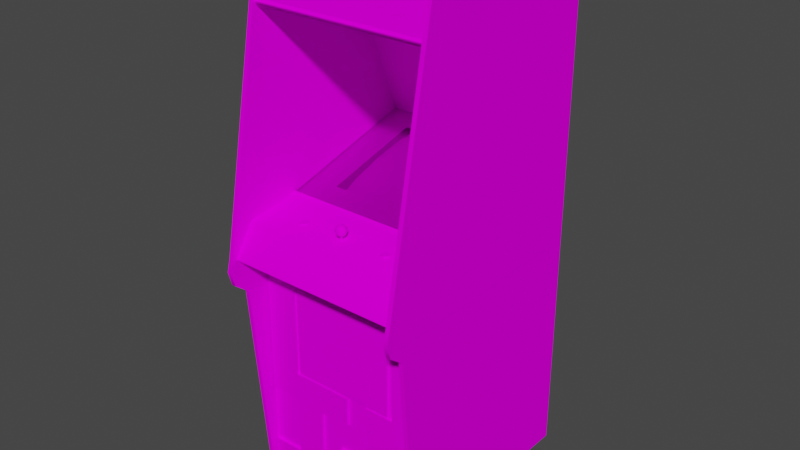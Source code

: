 # Source: domino.blend  (saved by Blender 2.93.20; exported with 4.5.12 LTS)
import bpy
from mathutils import Matrix  # noqa: F401  (used for matrix-valued properties, if any)

bpy.ops.wm.read_factory_settings(use_empty=True)
scene = bpy.context.scene
scene.name = 'Scene'

# ---- images (referenced by path relative to the original .blend; pixels are not part of the script)
import os
ASSET_DIR = os.environ.get("B2B_ASSET_DIR", "")  # directory of the original .blend (textures are referenced by path, not embedded)
HERE = os.path.dirname(os.path.abspath(__file__))  # packed textures are extracted next to this script under _unpacked/

def load_image(name, relpath, width, height, colorspace="sRGB"):
    """Load a texture the original file referenced (path relative to the .blend, or extracted next to this script)."""
    p = next((c for c in (os.path.join(HERE, relpath), os.path.join(ASSET_DIR, relpath)) if relpath and os.path.exists(c)), "")
    if p:
        img = bpy.data.images.load(p, check_existing=True)
        img.name = name
    else:  # same state as the original file: an image datablock whose file is absent (Cycles renders it pink)
        img = bpy.data.images.new(name, width, height)
        img.source = "FILE"
        img.filepath = "//" + (relpath or name)
    img.colorspace_settings.name = colorspace
    return img
img_dominomarqueemap_tiff = load_image('dominomarqueemap.TIFF', 'dominomarqueemap.TIFF', 1024, 1024, 'sRGB')
img_dominosnapmap_tiff = load_image('dominosnapmap.TIFF', 'dominosnapmap.TIFF', 1024, 1024, 'sRGB')
img_dominoglassblackmap_tiff = load_image('dominoglassblackmap.TIFF', 'dominoglassblackmap.TIFF', 1024, 1024, 'sRGB')
img_dominoall_tiff = load_image('dominoall.TIFF', 'dominoall.TIFF', 1024, 1024, 'sRGB')

# ---- materials (node trees are filled in below, after node groups)
mat_dominomarquee = bpy.data.materials.new('dominomarquee')
mat_dominomarquee.use_transparent_shadow = False
mat_dominomarquee.roughness = 0.8807
mat_dominomarquee.specular_intensity = 0.0
mat_dominosnap = bpy.data.materials.new('dominosnap')
mat_dominosnap.use_transparent_shadow = False
mat_dominosnap.roughness = 0.8807
mat_dominosnap.specular_intensity = 0.0
mat_dominoglass = bpy.data.materials.new('dominoglass')
mat_dominoglass.use_transparent_shadow = False
mat_dominoglass.roughness = 0.8807
mat_dominoglass.specular_intensity = 0.0
mat_dominoall = bpy.data.materials.new('dominoall')
mat_dominoall.use_transparent_shadow = False
mat_dominoall.roughness = 0.8807
mat_dominoall.specular_intensity = 0.0

# ---- node groups
ng_auto_smooth = bpy.data.node_groups.new('Auto Smooth', 'GeometryNodeTree')
_s = ng_auto_smooth.interface.new_socket(name='Geometry', in_out='OUTPUT', socket_type='NodeSocketGeometry')
_s = ng_auto_smooth.interface.new_socket(name='Geometry', in_out='INPUT', socket_type='NodeSocketGeometry')
_s = ng_auto_smooth.interface.new_socket(name='Angle', in_out='INPUT', socket_type='NodeSocketFloat')
_s.subtype = 'ANGLE'
_s.min_value = 0.0
_s.max_value = 3.142
ng_auto_smooth.is_modifier = True
_N = ng_auto_smooth.nodes; _L = ng_auto_smooth.links
n0 = _N.new('NodeGroupOutput'); n0.name = 'Group Output'; n0.location = (480, -100)
n1 = _N.new('NodeGroupInput'); n1.name = 'Group Input'; n1.location = (-420, -300)
n2 = _N.new('NodeGroupInput'); n2.name = 'Group Input.001'; n2.location = (-60, -100)
n3 = _N.new('GeometryNodeSetShadeSmooth'); n3.name = 'Set Shade Smooth'; n3.location = (120, -100)
n3.domain = 'EDGE'
n4 = _N.new('GeometryNodeSetShadeSmooth'); n4.name = 'Set Shade Smooth.001'; n4.location = (300, -100)
n5 = _N.new('GeometryNodeInputMeshEdgeAngle'); n5.name = 'Edge Angle'; n5.location = (-420, -220)
n6 = _N.new('GeometryNodeInputEdgeSmooth'); n6.name = 'Is Edge Smooth'; n6.location = (-60, -160)
n7 = _N.new('GeometryNodeInputShadeSmooth'); n7.name = 'Is Face Smooth'; n7.location = (-240, -340)
n8 = _N.new('FunctionNodeBooleanMath'); n8.name = 'Boolean Math'; n8.location = (-60, -220)
n9 = _N.new('FunctionNodeCompare'); n9.name = 'Compare'; n9.location = (-240, -180)
n9.operation = 'LESS_EQUAL'
_L.new(n5.outputs[0], n9.inputs[0])
_L.new(n4.outputs[0], n0.inputs[0])
_L.new(n1.outputs[1], n9.inputs[1])
_L.new(n9.outputs[0], n8.inputs[0])
_L.new(n7.outputs[0], n8.inputs[1])
_L.new(n2.outputs[0], n3.inputs[0])
_L.new(n6.outputs[0], n3.inputs[1])
_L.new(n3.outputs[0], n4.inputs[0])
_L.new(n8.outputs[0], n3.inputs[2])
n0.is_active_output = True

# ---- material node trees
mat_dominomarquee.use_nodes = True; mat_dominomarquee.node_tree.nodes.clear()
_N = mat_dominomarquee.node_tree.nodes; _L = mat_dominomarquee.node_tree.links
n0 = _N.new('ShaderNodeBsdfPrincipled'); n0.name = 'Principled BSDF'; n0.location = (10, 300)
n0.distribution = 'GGX'
n0.subsurface_method = 'BURLEY'
n0.inputs[2].default_value = 0.8807
n0.inputs[3].default_value = 1.45
n0.inputs[13].default_value = 0.0
n0.inputs[27].default_value = (0.0, 0.0, 0.0, 1.0)
n0.inputs[28].default_value = 1.0
n1 = _N.new('ShaderNodeOutputMaterial'); n1.name = 'Material Output'; n1.location = (300, 300)
n2 = _N.new('ShaderNodeTexImage'); n2.name = 'Image Texture'; n2.location = (-300, 600)
n2.image = img_dominomarqueemap_tiff
_L.new(n0.outputs[0], n1.inputs[0])
_L.new(n2.outputs[0], n0.inputs[0])
n1.is_active_output = True
mat_dominosnap.use_nodes = True; mat_dominosnap.node_tree.nodes.clear()
_N = mat_dominosnap.node_tree.nodes; _L = mat_dominosnap.node_tree.links
n0 = _N.new('ShaderNodeBsdfPrincipled'); n0.name = 'Principled BSDF'; n0.location = (10, 300)
n0.distribution = 'GGX'
n0.subsurface_method = 'BURLEY'
n0.inputs[2].default_value = 0.8807
n0.inputs[3].default_value = 1.45
n0.inputs[13].default_value = 0.0
n0.inputs[27].default_value = (0.0, 0.0, 0.0, 1.0)
n0.inputs[28].default_value = 1.0
n1 = _N.new('ShaderNodeOutputMaterial'); n1.name = 'Material Output'; n1.location = (300, 300)
n2 = _N.new('ShaderNodeTexImage'); n2.name = 'Image Texture'; n2.location = (-300, 600)
n2.image = img_dominosnapmap_tiff
_L.new(n0.outputs[0], n1.inputs[0])
_L.new(n2.outputs[0], n0.inputs[0])
n1.is_active_output = True
mat_dominoglass.use_nodes = True; mat_dominoglass.node_tree.nodes.clear()
_N = mat_dominoglass.node_tree.nodes; _L = mat_dominoglass.node_tree.links
n0 = _N.new('ShaderNodeBsdfPrincipled'); n0.name = 'Principled BSDF'; n0.location = (10, 300)
n0.distribution = 'GGX'
n0.subsurface_method = 'BURLEY'
n0.inputs[2].default_value = 0.8807
n0.inputs[3].default_value = 1.45
n0.inputs[4].default_value = 0.2
n0.inputs[13].default_value = 0.0
n0.inputs[27].default_value = (0.0, 0.0, 0.0, 1.0)
n0.inputs[28].default_value = 1.0
n1 = _N.new('ShaderNodeOutputMaterial'); n1.name = 'Material Output'; n1.location = (300, 300)
n2 = _N.new('ShaderNodeTexImage'); n2.name = 'Image Texture'; n2.location = (-300, 600)
n2.image = img_dominoglassblackmap_tiff
_L.new(n0.outputs[0], n1.inputs[0])
_L.new(n2.outputs[0], n0.inputs[0])
n1.is_active_output = True
mat_dominoall.use_nodes = True; mat_dominoall.node_tree.nodes.clear()
_N = mat_dominoall.node_tree.nodes; _L = mat_dominoall.node_tree.links
n0 = _N.new('ShaderNodeBsdfPrincipled'); n0.name = 'Principled BSDF'; n0.location = (10, 300)
n0.distribution = 'GGX'
n0.subsurface_method = 'BURLEY'
n0.inputs[2].default_value = 0.8807
n0.inputs[3].default_value = 1.45
n0.inputs[13].default_value = 0.0
n0.inputs[27].default_value = (0.0, 0.0, 0.0, 1.0)
n0.inputs[28].default_value = 1.0
n1 = _N.new('ShaderNodeOutputMaterial'); n1.name = 'Material Output'; n1.location = (300, 300)
n2 = _N.new('ShaderNodeTexImage'); n2.name = 'Image Texture'; n2.location = (-300, 600)
n2.image = img_dominoall_tiff
_L.new(n0.outputs[0], n1.inputs[0])
_L.new(n2.outputs[0], n0.inputs[0])
n1.is_active_output = True

# ---- world
world_world = bpy.data.worlds.new('World'); scene.world = world_world
world_world.use_nodes = True; world_world.node_tree.nodes.clear()
_N = world_world.node_tree.nodes; _L = world_world.node_tree.links
n0 = _N.new('ShaderNodeOutputWorld'); n0.name = 'World Output'; n0.location = (300, 300)
n1 = _N.new('ShaderNodeBackground'); n1.name = 'Background'; n1.location = (10, 300)
n1.inputs[0].default_value = (0.05088, 0.05088, 0.05088, 1.0)
_L.new(n1.outputs[0], n0.inputs[0])
n0.is_active_output = True
world_world.color = (0.05088, 0.05088, 0.05088)
world_world.use_sun_shadow = False
world_world.sun_shadow_jitter_overblur = 0.0

# ---- meshes
me_domino = bpy.data.meshes.new('domino')
me_domino.from_pydata([(-0.3505, 0.8906, 0.009414), (-0.3505, 0.7151, 0.04773), (0.2566, 0.8906, 0.009414), (0.2566, 0.7151, 0.04773), (-0.1617, 0.1103, -0.2005), (-0.04282, 0.1123, -0.1993), (-0.04282, 0.1506, -0.3084), (0.07758, 0.1471, -0.3088), (0.07641, 0.1736, -0.4167), (-0.04282, 0.176, -0.4179), (-0.1632, 0.1471, -0.3088), (-0.2336, 0.1084, -0.2033), (-0.1617, 0.1736, -0.4167), (0.07641, 0.1103, -0.2005), (-0.04282, 0.1893, -0.4851), (-0.1585, 0.1873, -0.4824), (-0.04282, 0.08647, -0.1325), (0.1483, 0.1697, -0.4144), (0.07328, 0.1873, -0.4824), (-0.2242, 0.1838, -0.4738), (-0.1585, 0.08608, -0.1352), (0.1483, 0.1084, -0.2033), (0.1511, 0.1424, -0.3088), (-0.2242, 0.08764, -0.1438), (0.1386, 0.1838, -0.4738), (-0.2367, 0.1424, -0.3088), (-0.2367, 0.142, -0.3088), (-0.2336, 0.1693, -0.4144), (0.07328, 0.08608, -0.1352), (-0.04282, 0.08568, -0.1325), (-0.1585, 0.08568, -0.1352), (-0.2336, 0.1697, -0.4144), (0.1386, 0.08764, -0.1438), (0.07328, 0.08568, -0.1352), (-0.2336, 0.108, -0.2033), (0.2551, 0.08412, -0.03632), (-0.3548, 0.2252, -0.5449), (-0.3548, 0.08412, -0.03632), (0.2551, 0.2252, -0.5449), (0.2707, -0.179, 0.1693), (0.2707, -0.9002, 0.1083), (0.2558, -0.9002, 0.1083), (-0.3634, -0.179, 0.1693), (-0.3485, -0.9002, 0.1083), (-0.3509, 0.7843, -0.6172), (-0.3509, 0.9094, 0.009414), (0.259, 0.7843, -0.6172), (0.2558, 0.7088, 0.06766), (-0.3513, 0.7088, 0.06766), (-0.3646, -0.1211, 0.1998), (-0.3646, 0.8421, -0.00505), (-0.3646, -0.111, -0.5891), (0.2711, 0.8421, -0.00505), (0.2711, -0.1211, 0.1998), (0.2711, -0.111, -0.5891), (0.2558, -0.903, -0.6352), (0.2707, -0.903, -0.6352), (-0.3485, -0.903, -0.6352), (-0.3634, -0.903, -0.6352), (-0.3485, 0.9223, 0.02779), (-0.3509, 0.8773, 0.006678), (-0.3509, 0.7628, -0.5907), (0.259, 0.7628, -0.5907), (0.2594, -0.118, 0.08095), (-0.3505, -0.118, 0.08095), (0.2594, -0.9026, 0.08095), (-0.3505, -0.9026, 0.08095), (0.259, 0.8773, 0.006678), (-0.3646, 0.7815, -0.5739), (0.2711, 0.7815, -0.5739), (0.05686, -0.4749, 0.09073), (-0.3509, 0.07982, -0.02421), (-0.3509, 0.0591, 0.1392), (0.2594, 0.0591, 0.1392), (-0.234, -0.1688, 0.09073), (-0.2332, -0.4761, 0.08095), (0.2558, 0.5454, -0.4061), (-0.3513, 0.5454, -0.4061), (0.2558, 0.219, -0.5383), (-0.2332, -0.4761, 0.09073), (-0.3509, -0.04723, 0.2092), (0.2594, -0.125, 0.08213), (0.05686, -0.7861, 0.09073), (-0.3509, -0.125, 0.08213), (-0.3513, 0.219, -0.5383), (-0.13, -0.892, 0.09073), (-0.3423, -0.892, 0.09073), (-0.3548, 0.07943, -0.03984), (0.2551, 0.07943, -0.03984), (-0.2485, 0.1048, -0.1309), (-0.3548, 0.2206, -0.5488), (-0.2449, 0.1991, -0.4714), (0.2551, 0.2206, -0.5488), (0.1683, 0.1048, -0.1321), (0.1624, 0.1991, -0.4707), (-0.1566, 0.364, -0.4753), (0.07406, 0.4751, -0.4312), (-0.1566, 0.4751, -0.4312), (-0.1566, 0.5982, -0.2439), (0.07406, 0.6361, -0.1305), (-0.1566, 0.6361, -0.1305), (0.07406, 0.364, -0.4753), (0.07406, 0.5982, -0.2439), (0.1698, 0.08138, 0.01411), (0.1495, 0.08295, 0.002378), (-0.3423, -0.7857, 0.09073), (-0.02093, -0.4761, 0.09073), (0.259, -0.6805, 0.09073), (-0.1902, 0.07435, 0.07275), (-0.2105, 0.07591, 0.06102), (-0.04478, 0.08842, 0.0876), (-0.04478, 0.1013, 0.09151), (-0.05612, 0.09272, 0.08252), (-0.03149, 0.0849, 0.06454), (-0.04478, 0.08295, 0.06336), (-0.04478, 0.09272, 0.05437), (0.2707, -0.04293, 0.2248), (-0.3634, 0.9086, 0.04421), (0.2594, -0.04723, 0.2092), (0.1092, 0.07591, 0.06102), (0.13, 0.07435, 0.07275), (0.1229, 0.07669, 0.0532), (-0.03149, 0.1146, 0.06297), (-0.04478, 0.1166, 0.0618), (-0.04478, 0.1056, 0.05359), (-0.05612, 0.1107, 0.06532), (0.1945, 0.08295, 0.002378), (0.1999, 0.08099, 0.01684), (0.1147, 0.07396, 0.07548), (-0.1972, 0.07044, 0.07626), (-0.1965, 0.06653, 0.08174), (-0.1933, 0.07083, 0.07509), (0.1628, 0.08373, -0.005441), (0.1667, 0.0806, -0.004268), (0.1695, 0.07826, -0.009741), (0.1628, 0.0806, -0.005832), (0.2558, -0.1622, 0.1857), (0.2558, -0.1344, 0.2221), (0.2707, -0.1622, 0.1857), (0.2707, -0.1344, 0.2221), (-0.3485, -0.1622, 0.1857), (-0.3485, -0.08476, 0.2358), (-0.3634, -0.08476, 0.2358), (-0.3634, -0.1622, 0.1857), (-0.3634, -0.1344, 0.2221), (0.1327, 0.072, 0.06454), (0.1386, 0.06887, 0.06414), (0.1319, 0.07239, 0.06063), (-0.05612, 0.1009, 0.08486), (-0.05612, 0.1087, 0.08135), (-0.04478, 0.08138, 0.07665), (-0.05612, 0.08803, 0.07509), (-0.2015, 0.07357, 0.05281), (-0.04478, 0.1134, 0.08643), (-0.04478, 0.1193, 0.0747), (-0.1972, 0.07669, 0.0532), (-0.1816, 0.06887, 0.06414), (-0.1875, 0.072, 0.06454), (-0.1824, 0.06809, 0.0704), (0.2148, 0.07396, 0.02114), (0.2117, 0.07787, 0.01645), (0.2089, 0.07396, 0.0231), (0.2179, 0.07904, 0.005896), (0.2238, 0.07591, 0.005505), (0.2171, 0.07982, 0.001987), (-0.03149, 0.1119, 0.08486), (-0.03149, 0.1013, 0.08916), (-0.03149, 0.08373, 0.07626), (-0.03149, 0.08998, 0.08604), (0.1147, 0.07317, 0.05437), (0.1116, 0.07083, 0.0489), (0.1116, 0.07317, 0.05711), (0.1237, 0.07122, 0.04694), (0.1229, 0.07357, 0.05281), (0.1296, 0.07083, 0.0489), (-0.05612, 0.08881, 0.06649), (-0.05612, 0.09507, 0.06063), (-0.05612, 0.1037, 0.06024), (0.1968, 0.07396, 0.02114), (0.1999, 0.07787, 0.01645), (0.1921, 0.07474, 0.01684), (0.2039, 0.07747, 0.01762), (0.2027, 0.07396, 0.0231), (0.2078, 0.07747, 0.01762), (-0.3485, -0.179, 0.1693), (0.1968, 0.07826, -0.009741), (0.1999, 0.0806, -0.004268), (0.2027, 0.07826, -0.01209), (0.1945, 0.07982, 0.001987), (0.189, 0.07669, -0.000359), (0.1937, 0.07904, 0.005896), (-0.2027, 0.06653, 0.08174), (-0.2164, 0.06809, 0.0704), (-0.2105, 0.07161, 0.06884), (-0.2172, 0.06887, 0.06414), (-0.3634, 0.7948, -0.6352), (-0.3634, 0.9223, 0.02779), (-0.3485, -0.04293, 0.2248), (0.2707, 0.9223, 0.02779), (0.2707, 0.9086, 0.04421), (-0.3509, -0.9006, -0.6172), (0.259, -0.9006, -0.6172), (0.1745, 0.07747, -0.005832), (0.1698, 0.08021, -0.001532), (0.1777, 0.07669, -0.0003589), (0.1777, 0.07513, 0.01176), (0.1718, 0.07865, 0.0102), (0.1745, 0.07474, 0.01684), (0.1698, 0.07826, 0.01371), (0.1577, 0.07396, 0.0231), (0.1585, 0.07747, 0.01762), (0.1519, 0.07396, 0.02114), (0.2558, -0.04293, 0.2248), (-0.3485, -0.1344, 0.2221), (0.1092, 0.07161, 0.06884), (0.1038, 0.06809, 0.0704), (0.1116, 0.07083, 0.07235), (0.1038, 0.06966, 0.05828), (0.1092, 0.07239, 0.06063), (0.1069, 0.07044, 0.05281), (-0.3513, 0.728, 0.0618), (0.2558, 0.7209, 0.07079), (0.1515, 0.07826, 0.01371), (0.1468, 0.07474, 0.01684), (0.1546, 0.07787, 0.01645), (0.1429, 0.07591, 0.005505), (0.1487, 0.07904, 0.005896), (0.1436, 0.07669, -0.000359), (-0.03149, 0.0935, 0.05672), (0.259, 0.8883, 0.02779), (0.1374, 0.06809, 0.0704), (0.1296, 0.06692, 0.07978), (0.1268, 0.07083, 0.07509), (0.1237, 0.06653, 0.08174), (0.1229, 0.07044, 0.07626), (0.1116, 0.06692, 0.07978), (0.1147, 0.07083, 0.07509), (0.1069, 0.06731, 0.07587), (-0.3509, 0.9043, 0.03326), (-0.3509, 0.8883, 0.02779), (-0.2113, 0.072, 0.06454), (-0.2086, 0.07317, 0.05711), (-0.2133, 0.07044, 0.05281), (-0.2105, 0.07239, 0.06063), (0.2195, 0.07747, -0.005832), (0.2152, 0.08021, -0.001532), (0.2226, 0.07669, -0.000359), (0.2039, 0.0806, -0.005832), (0.1519, 0.07826, -0.009741), (0.1546, 0.0806, -0.004268), (0.1577, 0.07826, -0.01209), (0.1515, 0.08021, -0.001532), (0.1468, 0.07747, -0.005832), (0.1495, 0.07982, 0.001987), (-0.03149, 0.1052, 0.05594), (-0.03149, 0.117, 0.07431), (-0.1906, 0.07083, 0.0489), (-0.1933, 0.07317, 0.05437), (-0.1855, 0.07044, 0.05281), (-0.1902, 0.07317, 0.05711), (0.1945, 0.08178, 0.01059), (0.1968, 0.07826, 0.01371), (0.1921, 0.07747, -0.005832), (0.2558, 0.7948, -0.6352), (0.2707, 0.7948, -0.6352), (-0.3485, 0.7948, -0.6352), (0.2226, 0.07513, 0.01176), (0.2171, 0.07865, 0.0102), (0.2195, 0.07474, 0.01684), (0.2152, 0.07826, 0.01371), (0.259, -0.7861, 0.09073), (0.05686, -0.7861, 0.08095), (0.05686, -0.8893, 0.08095), (0.1612, -0.6805, 0.08095), (0.1612, -0.6805, 0.09073), (0.259, -0.6805, 0.08095), (-0.2356, -0.7857, 0.09073), (-0.2356, -0.5734, 0.09073), (-0.2356, -0.5734, 0.08095), (-0.3431, -0.5734, 0.08095), (0.2558, 0.728, 0.0618), (-0.3634, -0.9002, 0.1083), (0.1268, 0.07317, 0.05437), (0.1726, 0.07904, 0.005896), (0.1784, 0.07591, 0.005505), (0.1718, 0.07982, 0.001987), (-0.1883, 0.07161, 0.06884), (-0.2356, -0.7857, 0.08095), (0.1612, -0.5816, 0.09073), (0.1612, -0.5816, 0.08095), (-0.13, -0.5793, 0.09073), (-0.13, -0.5793, 0.08095), (-0.0397, 0.05285, 0.0661), (-0.0397, 0.08334, 0.06962), (-0.03774, 0.05246, 0.06962), (-0.04556, 0.05246, 0.06962), (-0.04556, 0.08256, 0.07314), (-0.04361, 0.05285, 0.0661), (-0.0397, 0.08217, 0.07665), (-0.04361, 0.08217, 0.07665), (-0.04361, 0.05206, 0.07275), (-0.04361, 0.08334, 0.06962), (0.1546, 0.08099, 0.01684), (0.1628, 0.08099, 0.01801), (0.05686, -0.4749, 0.08095), (0.1636, -0.4749, 0.08095), (-0.05221, -0.686, 0.09073), (0.05686, -0.686, 0.09073), (0.05686, -0.686, 0.08095), (0.1636, -0.1669, 0.09073), (0.2574, -0.1669, 0.09073), (0.2574, -0.1669, 0.08095), (0.1636, -0.4749, 0.09073), (0.1636, -0.1669, 0.08095), (-0.2055, 0.07083, 0.07509), (-0.2082, 0.06692, 0.07978), (-0.2015, 0.07044, 0.07626), (-0.06081, 0.1001, 0.07235), (0.2558, 0.9223, 0.02779), (0.2558, 0.9086, 0.04421), (-0.3485, 0.9086, 0.04421), (-0.2082, 0.07083, 0.0489), (-0.2055, 0.07317, 0.05437), (-0.2027, 0.07122, 0.04694), (-0.1972, 0.07357, 0.05281), (-0.1965, 0.07122, 0.04694), (-0.2203, -0.4659, 0.08095), (-0.2203, -0.4659, 0.09073), (-0.2203, -0.1641, 0.08095), (0.1433, -0.4659, 0.09073), (-0.05221, -0.686, 0.08095), (-0.13, -0.892, 0.08095), (-0.3423, -0.1688, 0.09073), (-0.234, -0.1688, 0.08095), (0.259, -0.7861, 0.08095), (-0.02093, -0.5793, 0.09073), (-0.02093, -0.5793, 0.08095), (0.1433, -0.1641, 0.08095), (0.1433, -0.1641, 0.09073), (-0.3423, -0.1688, 0.08095), (-0.3423, -0.892, 0.08095), (-0.3423, -0.7857, 0.08095), (-0.05221, -0.8893, 0.09073), (-0.05221, -0.8893, 0.08095), (0.259, 0.9094, 0.009414), (0.259, 0.9043, 0.03326), (-0.3509, 0.09272, -0.04727), (0.2594, 0.07982, -0.02421), (0.1495, 0.08178, 0.01059), (0.1495, 0.07865, 0.0102), (0.2117, 0.0806, -0.004268), (0.2148, 0.07826, -0.009741), (0.2078, 0.0806, -0.005832), (0.2152, 0.08334, -0.001141), (0.2117, 0.08373, -0.003877), (0.1628, 0.07747, 0.01762), (0.1667, 0.08099, 0.01684), (0.1667, 0.07787, 0.01645), (0.189, 0.07513, 0.01176), (0.1945, 0.07865, 0.0102), (0.1878, 0.07591, 0.005505), (0.1695, 0.07396, 0.02114), (0.1636, 0.07396, 0.0231), (-0.2164, 0.06966, 0.05828), (0.1343, 0.07044, 0.05281), (0.13, 0.07317, 0.05711), (0.1374, 0.06966, 0.05828), (0.1026, 0.06887, 0.06414), (0.1636, 0.07826, -0.01209), (0.1436, 0.07513, 0.01176), (0.1175, 0.07122, 0.04694), (-0.2133, 0.06731, 0.07587), (0.2089, 0.07826, -0.01209), (-0.1855, 0.06731, 0.07587), (-0.1902, 0.07083, 0.07235), (-0.1906, 0.06692, 0.07978), (0.1092, 0.07474, 0.06923), (0.1116, 0.0763, 0.0575), (0.1319, 0.07591, 0.06102), (-0.0397, 0.05206, 0.07275), (-0.3513, 0.7209, 0.07079), (0.1546, 0.08373, -0.003877), (0.1515, 0.08334, -0.001141), (-0.2105, 0.07474, 0.06923), (-0.2015, 0.07357, 0.07665), (-0.3431, -0.5734, 0.09073), (0.2578, -0.5816, 0.09073), (0.2578, -0.5816, 0.08095), (0.05686, -0.8893, 0.09073), (-0.02093, -0.4761, 0.08095), (0.1433, -0.4659, 0.08095), (-0.2203, -0.1641, 0.09073), (0.2594, 0.09272, -0.04727), (-0.2113, 0.07513, 0.06493), (0.1718, 0.08178, 0.01059), (0.1718, 0.08295, 0.002378), (-0.1875, 0.07513, 0.06493), (-0.1933, 0.07396, 0.07548), (0.2171, 0.08178, 0.01059), (0.2078, 0.08099, 0.01801), (0.2078, 0.08373, -0.005441), (0.2039, 0.08373, -0.005441), (-0.02171, 0.1001, 0.07235), (0.1968, 0.08138, 0.01411), (0.2179, 0.08217, 0.006287), (0.1147, 0.07669, 0.05476), (-0.1902, 0.0763, 0.0575), (0.1698, 0.08334, -0.001141), (0.1585, 0.08099, 0.01801), (0.1585, 0.0806, -0.005832), (0.1089, 0.072, 0.06454), (0.13, 0.07083, 0.07235), (0.1343, 0.06731, 0.07587), (0.1319, 0.07161, 0.06884), (0.1186, 0.07044, 0.07626), (-0.1972, 0.07357, 0.07665), (-0.2086, 0.07435, 0.07275), (-0.2086, 0.07083, 0.07235), (-0.2055, 0.07396, 0.07548), (0.1327, 0.07513, 0.06493), (0.1487, 0.08217, 0.006287), (0.1726, 0.08217, 0.006287), (0.1999, 0.08373, -0.003877), (0.1968, 0.08334, -0.001141), (0.13, 0.0763, 0.0575), (0.1268, 0.07669, 0.05476), (0.1229, 0.07357, 0.07665), (-0.2055, 0.07669, 0.05476), (-0.03774, 0.08256, 0.07314), (-0.05612, 0.1127, 0.07392), (0.1175, 0.06653, 0.08174), (-0.1824, 0.06966, 0.05828), (0.2707, -0.08476, 0.2358), (-0.3634, -0.04293, 0.2248), (0.1968, 0.08021, -0.001532), (-0.1883, 0.07239, 0.06063), (0.1186, 0.07357, 0.05281), (0.2558, -0.08476, 0.2358), (0.2558, -0.179, 0.1693), (0.2152, 0.08138, 0.01411), (-0.1883, 0.07474, 0.06923), (-0.1933, 0.07669, 0.05476), (0.1585, 0.08373, -0.005441), (0.1515, 0.08138, 0.01411), (0.2039, 0.08099, 0.01801), (0.1937, 0.08217, 0.006287), (0.2117, 0.08099, 0.01684), (0.1268, 0.07396, 0.07548), (0.2171, 0.08295, 0.002378), (-0.2015, 0.07669, 0.0532), (0.1116, 0.07435, 0.07275), (0.1089, 0.07513, 0.06493), (0.1319, 0.07474, 0.06923), (0.1186, 0.07669, 0.0532), (0.1667, 0.08373, -0.003877), (-0.2086, 0.0763, 0.0575), (-0.1883, 0.07591, 0.06102), (0.1186, 0.07357, 0.07665), (-0.3505, 0.8906, 0.02427), (-0.3505, 0.7151, 0.06258), (0.2566, 0.8906, 0.02427), (0.2566, 0.7151, 0.06258)], [], [(332, 74, 333, 339), (6, 7, 8, 9), (6, 10, 4, 5), (10, 6, 9, 12), (440, 286, 157, 396), (119, 218, 410, 451), (16, 28, 13, 5), (415, 129, 131, 397), (255, 122, 123, 154), (12, 9, 14, 15), (237, 216, 214, 215), (354, 350, 352, 400), (259, 258, 256, 257), (20, 16, 5, 4), (10, 25, 11, 4), (127, 439, 400, 126), (147, 366, 364, 365), (26, 34, 11, 25), (277, 74, 332, 385), (19, 27, 31), (32, 28, 33), (16, 20, 30, 29), (23, 30, 20), (23, 11, 34), (201, 200, 44, 46), (39, 40, 264), (41, 438, 263), (281, 42, 195), (184, 43, 265), (264, 263, 318, 198), (328, 391, 338, 337), (49, 50, 51), (135, 368, 250, 409), (55, 41, 263), (40, 56, 264), (43, 57, 265), (58, 281, 195), (74, 277, 79), (263, 438, 318), (39, 264, 198), (195, 42, 196), (184, 265, 59), (277, 385, 279, 278), (334, 270, 82, 271), (50, 51, 68), (290, 85, 331, 291), (307, 274, 70), (350, 354, 353, 245), (289, 288, 274, 273), (82, 388, 272, 271), (42, 281, 43, 184), (335, 79, 290), (333, 74, 79, 75), (274, 288, 70), (288, 310, 312), (67, 60, 61, 62), (342, 82, 306), (270, 274, 82), (220, 380, 221, 280), (85, 276, 86), (290, 276, 85), (87, 88, 89), (90, 87, 89), (91, 90, 89), (92, 90, 91), (88, 92, 93), (89, 88, 93), (92, 94, 93), (94, 92, 91), (310, 386, 387, 311), (95, 101, 96, 97), (388, 82, 342), (70, 288, 312), (276, 105, 86), (277, 276, 290), (79, 277, 290), (106, 79, 335), (82, 274, 307), (306, 82, 307), (107, 274, 270), (386, 310, 288), (312, 310, 309), (410, 367, 215, 214), (113, 167, 150, 114), (319, 438, 212), (39, 199, 116), (184, 320, 197), (117, 42, 433), (341, 105, 276, 287), (243, 363, 194, 240), (122, 255, 402), (230, 413, 411, 412), (418, 108, 155, 109), (234, 233, 231, 232), (111, 153, 149, 148), (409, 250, 248, 249), (437, 136, 137), (138, 432, 139), (140, 141, 213), (142, 143, 144), (124, 115, 176, 177), (148, 149, 317), (171, 219, 217, 218), (453, 436, 169, 405), (221, 380, 48, 47), (21, 13, 28, 32), (302, 103, 132, 104), (152, 323, 321, 322), (224, 211, 209, 210), (360, 190, 188, 189), (165, 166, 402), (322, 427, 449, 152), (227, 253, 251, 252), (164, 246, 244, 245), (175, 151, 317), (267, 266, 163, 162), (352, 372, 187, 247), (436, 370, 170, 169), (275, 107, 270, 334), (279, 385, 332, 339), (461, 460, 458, 459), (198, 318, 319, 199), (359, 358, 180, 261), (375, 131, 129, 130), (206, 205, 284, 283), (286, 158, 156, 157), (98, 102, 99, 100), (77, 84, 78, 76), (437, 137, 139, 432), (379, 298, 299, 300), (212, 437, 432, 116), (161, 183, 181, 182), (349, 369, 223, 222), (355, 362, 361, 357), (72, 80, 118, 73), (213, 144, 143, 140), (211, 224, 222, 223), (203, 202, 134, 133), (357, 361, 207, 208), (372, 352, 350, 351), (168, 167, 402), (113, 228, 402), (142, 144, 213, 141), (261, 180, 178, 179), (257, 256, 325, 324), (23, 20, 4, 11), (435, 431, 258, 259), (114, 175, 176, 115), (186, 185, 262, 434), (285, 204, 202, 203), (168, 166, 111, 110), (104, 253, 226, 420), (322, 321, 242, 241), (260, 127, 126), (114, 150, 151, 175), (216, 237, 235, 236), (374, 373, 158, 286), (132, 135, 409, 442), (48, 77, 76, 47), (219, 171, 169, 170), (434, 262, 189, 188), (323, 152, 324, 325), (439, 404, 400), (312, 309, 313, 305), (389, 106, 335, 336), (117, 433, 197, 320), (265, 195, 196, 59), (390, 329, 327, 326), (46, 44, 45, 344), (64, 66, 65, 63), (405, 119, 121), (253, 227, 225, 226), (132, 421, 407), (155, 396, 406), (297, 301, 293, 292), (118, 80, 83, 81), (329, 338, 391, 327), (85, 86, 340, 331), (296, 301, 297, 295), (455, 241, 243, 109), (438, 41, 40, 39), (329, 390, 337, 338), (422, 186, 434, 423), (303, 103, 302), (86, 105, 341, 340), (139, 137, 136, 138), (274, 107, 275, 273), (387, 386, 288, 289), (59, 196, 117, 320), (56, 55, 263, 264), (367, 410, 218, 217), (415, 108, 418), (429, 125, 317), (177, 176, 317), (318, 438, 319), (70, 312, 305, 304), (196, 42, 117), (457, 414, 234, 426), (54, 69, 52, 53), (269, 268, 266, 267), (173, 172, 370, 436), (444, 181, 183, 399), (433, 142, 141, 197), (308, 307, 70, 304), (57, 58, 195, 265), (319, 212, 116, 199), (129, 415, 384, 316), (79, 106, 389, 75), (3, 2, 0, 1), (155, 324, 152, 449), (272, 388, 342, 343), (45, 238, 345, 344), (436, 453, 121, 173), (238, 239, 229, 345), (228, 113, 114, 115), (254, 122, 402), (39, 198, 199), (184, 59, 320), (165, 153, 111, 166), (18, 14, 9, 8), (448, 164, 245, 353), (203, 407, 395, 285), (247, 187, 185, 186), (446, 160, 269, 439), (208, 207, 205, 206), (443, 222, 224, 302), (413, 230, 146, 145), (417, 371, 315, 314), (179, 178, 182, 181), (124, 177, 125, 123), (414, 430, 233, 234), (430, 414, 236, 235), (131, 375, 373, 374), (25, 31, 27, 26), (293, 428, 294, 292), (374, 108, 397, 131), (255, 154, 153, 165), (408, 210, 355, 303), (208, 103, 356, 357), (442, 409, 249, 381), (162, 404, 398, 267), (232, 447, 426, 234), (377, 171, 218, 119), (303, 355, 357, 356), (254, 228, 115, 124), (122, 254, 124, 123), (35, 38, 36, 37), (378, 147, 365, 424), (222, 443, 348, 349), (404, 162, 164, 448), (112, 148, 317), (393, 240, 193, 383), (447, 232, 411, 120), (382, 251, 253, 104), (7, 22, 17, 8), (454, 133, 135, 132), (28, 16, 29, 33), (167, 113, 402), (228, 254, 402), (255, 165, 402), (12, 31, 25, 10), (166, 168, 402), (103, 208, 206, 394), (420, 226, 349, 348), (190, 445, 126, 188), (346, 71, 347, 392), (424, 365, 282, 425), (419, 145, 147, 378), (5, 13, 7, 6), (287, 276, 277, 278), (330, 306, 307, 308), (336, 335, 290, 291), (401, 247, 186, 422), (110, 112, 151, 150), (109, 243, 240, 393), (240, 194, 192, 193), (359, 260, 445, 190), (363, 243, 241, 242), (383, 193, 417, 416), (365, 364, 174, 282), (418, 314, 316, 384), (313, 309, 310, 311), (128, 236, 414, 457), (450, 216, 236, 128), (383, 418, 109), (120, 419, 121), (348, 302, 104), (452, 413, 145, 419), (103, 421, 132), (376, 128, 119), (422, 126, 400), (121, 419, 424), (426, 120, 128), (427, 109, 155), (300, 299, 296, 295), (176, 175, 317), (149, 429, 317), (151, 112, 317), (125, 177, 317), (316, 191, 130, 129), (31, 12, 15, 19), (138, 116, 432), (136, 438, 39, 138), (140, 197, 141), (347, 71, 72, 73), (138, 39, 116), (391, 328, 326, 327), (140, 184, 197), (62, 61, 200, 201), (191, 316, 314, 315), (8, 17, 24, 18), (366, 147, 145, 146), (157, 156, 431, 435), (232, 231, 412, 411), (154, 429, 149, 153), (183, 161, 159, 160), (193, 192, 371, 417), (249, 248, 252, 251), (160, 159, 268, 269), (111, 148, 112, 110), (282, 174, 172, 173), (128, 120, 121, 119), (246, 164, 162, 163), (368, 135, 133, 134), (245, 244, 351, 350), (362, 355, 210, 209), (154, 123, 125, 429), (369, 349, 226, 225), (204, 285, 283, 284), (190, 360, 358, 359), (451, 410, 214, 376), (212, 136, 437), (433, 143, 142), (438, 136, 212), (42, 143, 433), (423, 434, 188, 126), (260, 359, 261, 403), (120, 411, 413, 452), (324, 155, 441, 257), (405, 169, 171, 377), (407, 203, 133, 454), (456, 435, 259, 406), (314, 418, 416, 417), (251, 382, 381, 249), (425, 282, 173, 121), (441, 155, 406), (381, 104, 132), (400, 404, 353), (443, 302, 348), (108, 396, 155), (399, 439, 127), (283, 421, 394, 206), (445, 260, 126), (446, 439, 399), (421, 283, 285, 395), (13, 21, 22, 7), (168, 110, 150, 167), (435, 456, 396, 157), (179, 127, 403, 261), (216, 450, 376, 214), (127, 179, 181, 444), (160, 446, 399, 183), (343, 342, 306, 330), (302, 224, 210, 408), (439, 269, 267, 398), (143, 42, 184, 140), (108, 374, 286, 440), (427, 322, 241, 455), (257, 441, 406, 259), (294, 428, 298, 379), (384, 415, 418), (447, 120, 426), (401, 422, 400), (356, 103, 303), (353, 404, 448), (397, 108, 415), (449, 427, 155), (377, 119, 405), (450, 128, 376), (442, 381, 132), (440, 396, 108), (451, 376, 119), (420, 348, 104), (452, 419, 120), (453, 405, 121), (416, 418, 383), (407, 421, 395), (408, 303, 302), (454, 132, 407), (455, 109, 427), (424, 419, 378), (382, 104, 381), (354, 400, 353), (444, 399, 127), (403, 127, 260), (406, 396, 456), (394, 421, 103), (393, 383, 109), (457, 426, 128), (425, 121, 424), (423, 126, 422), (398, 404, 439), (247, 401, 400, 352)])
me_domino.polygons.foreach_set('use_smooth', [True] * 403)
me_domino.polygons.foreach_set('material_index', [3, 1, 1, 1, 3, 3, 1, 3, 3, 1, 3, 3, 3, 1, 1, 3, 3, 1, 3, 1, 1, 1, 1, 1, 3, 3, 3, 3, 3, 3, 3, 3, 3, 3, 3, 3, 3, 3, 3, 3, 3, 3, 3, 3, 3, 3, 3, 3, 3, 3, 3, 3, 3, 3, 3, 3, 3, 3, 3, 3, 3, 3, 3, 3, 3, 3, 3, 3, 3, 3, 3, 3, 3, 3, 3, 3, 3, 3, 3, 3, 3, 3, 3, 3, 3, 3, 3, 3, 3, 3, 3, 3, 3, 3, 3, 3, 3, 3, 3, 3, 3, 3, 3, 3, 3, 1, 3, 3, 3, 3, 3, 3, 3, 3, 3, 3, 3, 3, 3, 3, 0, 3, 3, 3, 3, 3, 3, 3, 3, 3, 3, 3, 3, 3, 3, 3, 3, 3, 3, 3, 3, 3, 3, 3, 3, 1, 3, 3, 3, 3, 3, 3, 3, 3, 3, 3, 3, 3, 3, 3, 3, 3, 3, 3, 3, 3, 3, 3, 3, 3, 3, 3, 3, 3, 3, 3, 3, 3, 3, 3, 3, 3, 3, 3, 3, 3, 3, 3, 3, 3, 3, 3, 3, 3, 3, 3, 3, 3, 3, 3, 3, 3, 3, 3, 3, 3, 3, 3, 0, 3, 3, 3, 3, 3, 3, 3, 3, 3, 3, 1, 3, 3, 3, 3, 3, 3, 3, 3, 3, 3, 3, 3, 3, 1, 3, 3, 3, 3, 3, 3, 3, 3, 3, 3, 3, 3, 2, 3, 3, 3, 3, 3, 3, 3, 1, 3, 1, 3, 3, 3, 1, 3, 3, 3, 3, 3, 3, 3, 1, 3, 3, 3, 3, 3, 3, 3, 3, 3, 3, 3, 3, 3, 3, 3, 3, 3, 3, 3, 3, 3, 3, 3, 3, 3, 3, 3, 3, 3, 3, 3, 1, 3, 3, 3, 3, 3, 3, 3, 3, 3, 1, 3, 3, 3, 3, 3, 3, 3, 3, 3, 3, 3, 3, 3, 3, 3, 3, 3, 3, 3, 3, 3, 3, 3, 3, 3, 3, 3, 3, 3, 3, 3, 3, 3, 3, 3, 3, 3, 3, 3, 3, 3, 3, 3, 3, 1, 3, 3, 3, 3, 3, 3, 3, 3, 3, 3, 3, 3, 3, 3, 3, 3, 3, 3, 3, 3, 3, 3, 3, 3, 3, 3, 3, 3, 3, 3, 3, 3, 3, 3, 3, 3, 3, 3, 3, 3, 3, 3, 3, 3, 3, 3, 3])
_uv = me_domino.uv_layers.new(name='UVMap')
_uv.uv.foreach_set('vector', [0.5502, 0.4414, 0.5474, 0.4414, 0.5474, 0.4386, 0.5502, 0.4386, 0.5, 0.5, 0.7791, 0.5, 0.7763, 0.7763, 0.5, 0.7791, 0.5, 0.5, 0.2209, 0.5, 0.2237, 0.2237, 0.5, 0.2209, 0.2209, 0.5, 0.5, 0.5, 0.5, 0.7791, 0.2237, 0.7763, 0.9856, 0.5307, 0.9856, 0.5307, 0.9856, 0.5363, 0.9856, 0.5363, 0.9465, 0.5447, 0.9465, 0.5447, 0.9437, 0.5363, 0.9437, 0.5363, 0.5, 0.05068, 0.7679, 0.05905, 0.7763, 0.2237, 0.5, 0.2209, 0.9689, 0.5167, 0.9689, 0.5167, 0.9772, 0.5195, 0.9772, 0.5195, 0.7205, 0.5251, 0.7288, 0.5251, 0.7288, 0.5363, 0.7205, 0.5363, 0.2237, 0.7763, 0.5, 0.7791, 0.5, 0.9493, 0.2321, 0.9409, 0.9409, 0.5195, 0.9493, 0.5251, 0.9465, 0.5307, 0.9354, 0.5279, 0.9102, 0.553, 0.9102, 0.553, 0.9019, 0.5558, 0.9019, 0.5558, 0.98, 0.5502, 0.9884, 0.5558, 0.98, 0.5614, 0.9772, 0.553, 0.2321, 0.05905, 0.5, 0.05068, 0.5, 0.2209, 0.2237, 0.2237, 0.2209, 0.5, 0.05068, 0.5, 0.05905, 0.2321, 0.2237, 0.2237, 0.8879, 0.5195, 0.9158, 0.5251, 0.9019, 0.5558, 0.8795, 0.5447, 0.9856, 0.5447, 0.994, 0.5474, 0.9884, 0.5558, 0.98, 0.5502, 0.05068, 0.5, 0.05905, 0.2321, 0.05905, 0.2321, 0.05068, 0.5, 0.2321, 0.2739, 0.5, 0.2739, 0.5, 0.3298, 0.2321, 0.3298, 0.08138, 0.9186, 0.05905, 0.7679, 0.05905, 0.7679, 0.9186, 0.08138, 0.7679, 0.05905, 0.7679, 0.05905, 0.5, 0.05068, 0.2321, 0.05905, 0.2321, 0.05905, 0.5, 0.05068, 0.08138, 0.08138, 0.2321, 0.05905, 0.2321, 0.05905, 0.08138, 0.08138, 0.05905, 0.2321, 0.05905, 0.2321, 0.6619, 0.447, 0.6619, 0.447, 0.6619, 0.447, 0.6619, 0.447, 0.6535, 0.4665, 0.6535, 0.4693, 0.6423, 0.4637, 0.6451, 0.4553, 0.6451, 0.4553, 0.6451, 0.4553, 0.6395, 0.5474, 0.6395, 0.5447, 0.6395, 0.5474, 0.6535, 0.5502, 0.6535, 0.5502, 0.6535, 0.5502, 0.6451, 0.4553, 0.6451, 0.4553, 0.6451, 0.4553, 0.6451, 0.4553, 0.3521, 0.2181, 0.3521, 0.2181, 0.3549, 0.2181, 0.3549, 0.2181, 0.5167, 0.3409, 0.3856, 0.9996, 0.01161, 0.3493, 0.8405, 0.5558, 0.8405, 0.567, 0.8321, 0.567, 0.8321, 0.5558, 0.6451, 0.4553, 0.6451, 0.4553, 0.6451, 0.4553, 0.6535, 0.4693, 0.6423, 0.4693, 0.6423, 0.4637, 0.6535, 0.5502, 0.6535, 0.5502, 0.6535, 0.5502, 0.6395, 0.5474, 0.6395, 0.5474, 0.6395, 0.5474, 0.5, 0.2739, 0.2321, 0.2739, 0.2963, 0.2739, 0.6451, 0.4553, 0.6451, 0.4553, 0.6451, 0.4553, 0.6535, 0.4665, 0.6423, 0.4637, 0.6507, 0.4637, 0.6395, 0.5474, 0.6395, 0.5447, 0.6395, 0.5474, 0.6535, 0.5502, 0.6535, 0.5502, 0.6535, 0.5502, 0.5502, 0.4386, 0.5502, 0.4386, 0.5502, 0.4386, 0.5502, 0.4386, 0.5558, 0.3772, 0.5558, 0.3772, 0.553, 0.3772, 0.553, 0.3772, 0.000447, 0.000447, 0.000447, 0.000447, 0.000447, 0.000447, 0.5474, 0.4414, 0.5502, 0.4414, 0.5502, 0.4414, 0.5474, 0.4414, 0.1595, 0.1177, 0.1623, 0.05905, 0.3019, 0.1177, 0.9102, 0.553, 0.9102, 0.553, 0.9158, 0.5502, 0.9158, 0.5502, 0.567, 0.3633, 0.567, 0.3633, 0.567, 0.3688, 0.567, 0.3688, 0.5586, 0.3772, 0.5558, 0.3772, 0.5558, 0.3772, 0.5586, 0.3772, 0.6535, 0.5502, 0.6535, 0.5502, 0.6535, 0.5502, 0.6535, 0.5502, 0.2293, 0.1623, 0.2963, 0.2739, 0.2293, 0.2209, 0.553, 0.4414, 0.553, 0.4414, 0.5558, 0.4414, 0.5558, 0.4414, 0.1623, 0.05905, 0.2293, 0.05905, 0.3019, 0.1177, 0.2293, 0.05905, 0.5084, 0.006029, 0.3019, 0.05905, 0.6619, 0.447, 0.6619, 0.447, 0.6619, 0.447, 0.6619, 0.447, 0.02277, 0.1763, 0.09254, 0.1177, 0.1595, 0.1763, 0.09254, 0.006029, 0.1623, 0.05905, 0.09254, 0.1177, 0.9409, 0.3437, 0.9409, 0.3437, 0.9409, 0.3465, 0.9409, 0.3465, 0.02277, 0.2209, 0.09254, 0.2739, 0.02277, 0.3298, 0.2293, 0.2209, 0.09254, 0.2739, 0.02277, 0.2209, 0.514, 0.5586, 1.002, 0.5586, 0.6005, 0.6395, 0.514, 1.002, 0.514, 0.5586, 0.6005, 0.6395, 0.6033, 0.9354, 0.514, 1.002, 0.6005, 0.6395, 1.002, 1.002, 0.514, 1.002, 0.6033, 0.9354, 1.002, 0.5586, 1.002, 1.002, 0.9354, 0.6395, 0.6005, 0.6395, 1.002, 0.5586, 0.9354, 0.6395, 1.002, 1.002, 0.9298, 0.9354, 0.9354, 0.6395, 0.9298, 0.9354, 1.002, 1.002, 0.6033, 0.9354, 0.553, 0.38, 0.5586, 0.38, 0.5586, 0.3772, 0.553, 0.3772, 0.567, 0.08138, 0.6842, 0.08138, 0.6842, 0.3326, 0.567, 0.3326, 0.02277, 0.1177, 0.09254, 0.1177, 0.02277, 0.1763, 0.3019, 0.1177, 0.2293, 0.05905, 0.3019, 0.05905, 0.09254, 0.2739, 0.09254, 0.3298, 0.02277, 0.3298, 0.2321, 0.2739, 0.09254, 0.2739, 0.2293, 0.2209, 0.2963, 0.2739, 0.2321, 0.2739, 0.2293, 0.2209, 0.2963, 0.1623, 0.2963, 0.2739, 0.2293, 0.1623, 0.09254, 0.1177, 0.1623, 0.05905, 0.1595, 0.1177, 0.1595, 0.1763, 0.09254, 0.1177, 0.1595, 0.1177, 0.1623, 0.006029, 0.1623, 0.05905, 0.09254, 0.006029, 0.2293, 0.006029, 0.5084, 0.006029, 0.2293, 0.05905, 0.3019, 0.05905, 0.5084, 0.006029, 0.5084, 0.05905, 0.9437, 0.5363, 0.9354, 0.5363, 0.9354, 0.5279, 0.9465, 0.5307, 0.7484, 0.5251, 0.754, 0.5251, 0.754, 0.5363, 0.7484, 0.5363, 0.6451, 0.4553, 0.6451, 0.4553, 0.6451, 0.4553, 0.6535, 0.4665, 0.6507, 0.4637, 0.6535, 0.4665, 0.6535, 0.5502, 0.6535, 0.5502, 0.6535, 0.5502, 0.6395, 0.5474, 0.6395, 0.5447, 0.6395, 0.5447, 0.5502, 0.4358, 0.5502, 0.4386, 0.5474, 0.4386, 0.5474, 0.4358, 0.9465, 0.5447, 0.9354, 0.5474, 0.9354, 0.5363, 0.9437, 0.5363, 0.7288, 0.5251, 0.7205, 0.5251, 0.7205, 0.514, 0.994, 0.5279, 0.9856, 0.5307, 0.98, 0.5251, 0.9884, 0.5195, 0.9549, 0.5195, 0.98, 0.5251, 0.9689, 0.5558, 0.9465, 0.5447, 0.9689, 0.5195, 0.9716, 0.5084, 0.98, 0.5112, 0.9772, 0.5195, 0.7651, 0.5363, 0.7735, 0.5363, 0.7735, 0.5474, 0.7651, 0.5474, 0.8321, 0.5558, 0.8321, 0.567, 0.8209, 0.5642, 0.8265, 0.5558, 0.6451, 0.4553, 0.6451, 0.4553, 0.6451, 0.4553, 0.6535, 0.4665, 0.6535, 0.4665, 0.6535, 0.4665, 0.6535, 0.5502, 0.6535, 0.5502, 0.6535, 0.5502, 0.6395, 0.5447, 0.6395, 0.5447, 0.6395, 0.5447, 0.7344, 0.5363, 0.74, 0.5363, 0.74, 0.5474, 0.7344, 0.5474, 0.7651, 0.5474, 0.7735, 0.5474, 0.7651, 0.5614, 0.9493, 0.5502, 0.9409, 0.5558, 0.9354, 0.5474, 0.9465, 0.5447, 0.9633, 0.5558, 0.9633, 0.5558, 0.9549, 0.5558, 0.9549, 0.5558, 0.9409, 0.3465, 0.9409, 0.3437, 0.9409, 0.3437, 0.9409, 0.3465, 0.9409, 0.2321, 0.7763, 0.2237, 0.7679, 0.05905, 0.9186, 0.08138, 0.8265, 0.5223, 0.8516, 0.5251, 0.8405, 0.5558, 0.8182, 0.5447, 0.9633, 0.5558, 0.9605, 0.567, 0.9493, 0.5614, 0.9549, 0.553, 0.8265, 0.5223, 0.8209, 0.514, 0.8321, 0.5084, 0.8321, 0.5195, 0.8684, 0.5363, 0.8795, 0.5363, 0.8795, 0.5447, 0.8712, 0.5474, 0.7735, 0.5251, 0.7651, 0.5251, 0.7651, 0.514, 0.9549, 0.553, 0.9549, 0.553, 0.9633, 0.5558, 0.9633, 0.5558, 0.807, 0.5474, 0.8182, 0.5447, 0.8209, 0.5502, 0.8126, 0.5558, 0.9186, 0.5447, 0.927, 0.5474, 0.9242, 0.5558, 0.9158, 0.5502, 0.7484, 0.5474, 0.754, 0.5474, 0.7484, 0.5614, 0.9186, 0.5307, 0.927, 0.5279, 0.9298, 0.5363, 0.9186, 0.5363, 0.9019, 0.5558, 0.9047, 0.567, 0.8935, 0.567, 0.8963, 0.5558, 0.9633, 0.5558, 0.9605, 0.567, 0.9493, 0.5614, 0.9549, 0.5558, 0.5642, 0.3633, 0.567, 0.3633, 0.567, 0.3688, 0.5642, 0.3688, 0.5474, 0.4414, 0.5474, 0.4414, 0.553, 0.4414, 0.553, 0.4414, 0.9996, 0.000447, 0.9996, 0.9996, 0.000447, 0.9996, 0.000447, 0.000447, 0.6451, 0.4553, 0.6451, 0.4553, 0.6451, 0.4553, 0.6451, 0.4553, 0.8795, 0.5307, 0.8712, 0.5279, 0.8768, 0.5195, 0.8823, 0.5251, 0.98, 0.5112, 0.9772, 0.5195, 0.9689, 0.5167, 0.9716, 0.5084, 0.8544, 0.5307, 0.8656, 0.5279, 0.8684, 0.5391, 0.8572, 0.5391, 0.9856, 0.5307, 0.994, 0.5279, 0.9968, 0.5363, 0.9856, 0.5363, 0.567, 0.08138, 0.6842, 0.08138, 0.6842, 0.3326, 0.567, 0.3326, 0.9409, 0.3437, 0.9382, 0.3437, 0.9382, 0.3465, 0.9409, 0.3465, 0.6451, 0.4553, 0.6451, 0.4553, 0.6451, 0.4553, 0.6451, 0.4553, 0.7456, 0.5279, 0.7456, 0.5279, 0.7651, 0.5279, 0.7651, 0.5279, 0.6451, 0.4553, 0.6451, 0.4553, 0.6451, 0.4553, 0.6451, 0.4553, 0.9047, 0.5084, 0.9019, 0.5167, 0.8963, 0.5167, 0.8935, 0.5084, 0.8182, 0.5307, 0.807, 0.5279, 0.8126, 0.5195, 0.8209, 0.5251, 0.8405, 0.5195, 0.8405, 0.5084, 0.8516, 0.514, 0.8461, 0.5223, 0.874, 0.5, 0.7791, 0.5, 0.7791, 0.003238, 0.874, 0.003238, 0.6535, 0.5502, 0.6535, 0.5502, 0.6535, 0.5502, 0.6535, 0.5502, 0.8209, 0.514, 0.8265, 0.5223, 0.8209, 0.5251, 0.8126, 0.5195, 0.8516, 0.5502, 0.86, 0.5558, 0.8516, 0.5642, 0.8461, 0.5558, 0.8461, 0.5223, 0.8516, 0.514, 0.86, 0.5195, 0.8516, 0.5251, 0.9047, 0.567, 0.9019, 0.5558, 0.9102, 0.553, 0.9158, 0.5614, 0.7595, 0.5251, 0.754, 0.5251, 0.754, 0.514, 0.7484, 0.5251, 0.74, 0.5251, 0.74, 0.514, 0.6535, 0.5502, 0.6535, 0.5502, 0.6535, 0.5502, 0.6535, 0.5502, 0.8823, 0.5251, 0.8768, 0.5195, 0.8851, 0.5112, 0.8879, 0.5195, 0.9772, 0.553, 0.98, 0.5614, 0.9716, 0.567, 0.9689, 0.5558, 0.08138, 0.08138, 0.2321, 0.05905, 0.2237, 0.2237, 0.05905, 0.2321, 0.9856, 0.5447, 0.994, 0.5474, 0.9884, 0.5558, 0.98, 0.5502, 0.7484, 0.5363, 0.7484, 0.5474, 0.74, 0.5474, 0.74, 0.5363, 0.8879, 0.553, 0.8851, 0.5614, 0.8768, 0.5558, 0.8823, 0.5502, 0.8544, 0.5447, 0.8656, 0.5474, 0.86, 0.5558, 0.8516, 0.5502, 0.7595, 0.5251, 0.7651, 0.5251, 0.7651, 0.5363, 0.7595, 0.5363, 0.8182, 0.5447, 0.8182, 0.5447, 0.8154, 0.5391, 0.8154, 0.5391, 0.9549, 0.553, 0.9493, 0.5614, 0.9409, 0.5558, 0.9493, 0.5502, 0.8795, 0.5307, 0.8879, 0.5195, 0.8795, 0.5447, 0.7484, 0.5363, 0.754, 0.5363, 0.754, 0.5474, 0.7484, 0.5474, 0.9493, 0.5251, 0.9409, 0.5195, 0.9493, 0.5112, 0.9549, 0.5195, 0.98, 0.5251, 0.9884, 0.5195, 0.994, 0.5279, 0.9856, 0.5307, 0.8405, 0.5558, 0.8405, 0.5558, 0.8321, 0.5558, 0.8321, 0.5558, 0.9409, 0.3437, 0.9409, 0.3437, 0.9409, 0.3465, 0.9409, 0.3465, 0.9409, 0.5558, 0.9493, 0.5502, 0.9549, 0.5558, 0.9493, 0.5614, 0.8823, 0.5502, 0.8768, 0.5558, 0.8712, 0.5474, 0.8795, 0.5447, 0.9605, 0.567, 0.9633, 0.5558, 0.9689, 0.5558, 0.9716, 0.567, 0.9158, 0.5251, 0.9186, 0.5363, 0.9019, 0.5558, 0.5586, 0.3772, 0.5642, 0.3772, 0.5642, 0.3744, 0.5586, 0.3744, 0.5502, 0.4358, 0.5502, 0.4386, 0.5502, 0.4386, 0.5502, 0.4358, 0.6535, 0.5502, 0.6535, 0.5502, 0.6535, 0.5502, 0.6535, 0.5502, 0.6535, 0.5502, 0.6535, 0.5502, 0.6535, 0.5502, 0.6535, 0.5502, 0.3521, 0.2181, 0.3521, 0.2181, 0.3549, 0.2181, 0.3549, 0.2181, 0.6619, 0.447, 0.6619, 0.4442, 0.6619, 0.4442, 0.6619, 0.447, 0.5335, 0.1902, 0.5335, 0.1902, 0.5335, 0.193, 0.5335, 0.193, 0.9549, 0.5558, 0.9465, 0.5447, 0.9689, 0.5558, 0.8182, 0.5447, 0.807, 0.5474, 0.8042, 0.5391, 0.8154, 0.5391, 0.8405, 0.5558, 0.8572, 0.5391, 0.8516, 0.5502, 0.9689, 0.5558, 0.9856, 0.5363, 0.98, 0.5502, 0.7651, 0.5558, 0.7651, 0.5558, 0.7456, 0.5558, 0.7456, 0.5558, 0.7791, 0.003238, 0.7791, 0.5, 0.7149, 0.5, 0.7149, 0.003238, 0.3074, 0.06743, 0.514, 0.06743, 0.514, 0.2684, 0.3074, 0.2684, 0.5502, 0.4358, 0.5447, 0.4358, 0.5447, 0.4358, 0.5502, 0.4358, 0.7763, 0.5419, 0.7651, 0.5558, 0.7651, 0.5558, 0.7763, 0.5419, 0.9493, 0.5502, 0.9493, 0.5502, 0.9465, 0.5447, 0.9465, 0.5447, 0.6451, 0.4553, 0.6451, 0.4553, 0.6451, 0.4553, 0.6451, 0.4553, 0.3577, 0.2153, 0.3577, 0.2153, 0.3549, 0.2153, 0.3549, 0.2153, 0.8879, 0.553, 0.8879, 0.553, 0.8823, 0.5502, 0.8823, 0.5502, 0.8405, 0.5195, 0.8516, 0.5251, 0.8265, 0.5223, 0.5474, 0.4358, 0.5447, 0.4358, 0.5447, 0.4358, 0.5474, 0.4358, 0.6451, 0.4553, 0.6451, 0.4553, 0.6451, 0.4553, 0.6451, 0.4553, 0.553, 0.3772, 0.553, 0.3772, 0.553, 0.3772, 0.553, 0.3772, 0.5586, 0.3772, 0.5586, 0.3772, 0.5558, 0.3772, 0.5558, 0.3772, 0.6535, 0.5502, 0.6535, 0.5502, 0.6535, 0.5502, 0.6535, 0.5502, 0.6451, 0.4553, 0.6451, 0.4553, 0.6451, 0.4553, 0.6451, 0.4553, 0.9354, 0.5363, 0.9437, 0.5363, 0.9465, 0.5447, 0.9354, 0.5474, 0.9689, 0.5167, 0.98, 0.5251, 0.9549, 0.5195, 0.7205, 0.5474, 0.7288, 0.5474, 0.7205, 0.5614, 0.7344, 0.5474, 0.74, 0.5474, 0.7344, 0.5614, 0.6451, 0.4553, 0.6451, 0.4553, 0.6451, 0.4553, 0.5586, 0.3772, 0.5558, 0.3772, 0.5558, 0.3772, 0.5586, 0.3772, 0.6395, 0.5474, 0.6395, 0.5447, 0.6395, 0.5474, 0.9633, 0.5195, 0.9633, 0.5195, 0.9689, 0.5195, 0.9689, 0.5195, 0.01161, 0.3493, 0.02277, 0.9605, 0.3856, 0.9996, 0.5167, 0.3409, 0.9158, 0.5251, 0.9242, 0.5195, 0.927, 0.5279, 0.9186, 0.5307, 0.9689, 0.5558, 0.9716, 0.567, 0.9605, 0.567, 0.9633, 0.5558, 0.8963, 0.5167, 0.8963, 0.5167, 0.9019, 0.5167, 0.9019, 0.5167, 0.6535, 0.5502, 0.6535, 0.5502, 0.6535, 0.5502, 0.6535, 0.5502, 0.5558, 0.3772, 0.5558, 0.3772, 0.553, 0.3772, 0.553, 0.3772, 0.6535, 0.5502, 0.6535, 0.5502, 0.6535, 0.5502, 0.6535, 0.5502, 0.6451, 0.4553, 0.6451, 0.4553, 0.6451, 0.4553, 0.6451, 0.4553, 0.9689, 0.5167, 0.9689, 0.5167, 0.9633, 0.5167, 0.9633, 0.5167, 0.5502, 0.4358, 0.5447, 0.4358, 0.5447, 0.4358, 0.5502, 0.4358, 0.9996, 0.000447, 0.9996, 0.9996, 0.000447, 0.9996, 0.000447, 0.000447, 0.9689, 0.5558, 0.9689, 0.5558, 0.9633, 0.5558, 0.9633, 0.5558, 0.5642, 0.3633, 0.5642, 0.3633, 0.5642, 0.3688, 0.5642, 0.3688, 0.6619, 0.4442, 0.6619, 0.4442, 0.6619, 0.447, 0.6619, 0.447, 0.9633, 0.5558, 0.9633, 0.5558, 0.9689, 0.5558, 0.9689, 0.5558, 0.6619, 0.447, 0.6619, 0.447, 0.6619, 0.447, 0.6619, 0.447, 0.74, 0.5251, 0.7484, 0.5251, 0.7484, 0.5363, 0.74, 0.5363, 0.7344, 0.5251, 0.7288, 0.5251, 0.7288, 0.514, 0.6535, 0.4665, 0.6507, 0.4637, 0.6507, 0.4637, 0.6535, 0.5502, 0.6535, 0.5502, 0.6535, 0.5502, 0.7735, 0.5251, 0.7735, 0.5363, 0.7651, 0.5363, 0.7651, 0.5251, 0.7679, 0.9409, 0.5, 0.9493, 0.5, 0.7791, 0.7763, 0.7763, 0.9186, 0.5447, 0.9186, 0.5447, 0.9158, 0.5502, 0.9158, 0.5502, 0.8516, 0.5502, 0.8516, 0.5502, 0.8544, 0.5447, 0.8544, 0.5447, 0.8963, 0.5558, 0.8935, 0.567, 0.8851, 0.5614, 0.8879, 0.553, 0.9102, 0.5195, 0.9102, 0.5195, 0.9158, 0.5251, 0.9158, 0.5251, 0.8516, 0.5251, 0.86, 0.5195, 0.8656, 0.5279, 0.8544, 0.5307, 0.8209, 0.5251, 0.8209, 0.5251, 0.8265, 0.5223, 0.8265, 0.5223, 0.9856, 0.5307, 0.994, 0.5279, 0.9968, 0.5363, 0.9856, 0.5363, 0.9493, 0.5251, 0.9409, 0.5195, 0.9493, 0.5112, 0.9549, 0.5195, 0.8879, 0.5195, 0.8851, 0.5112, 0.8935, 0.5084, 0.8963, 0.5167, 0.7344, 0.5363, 0.7344, 0.5474, 0.7288, 0.5474, 0.7288, 0.5363, 0.9633, 0.5195, 0.9605, 0.5084, 0.9716, 0.5084, 0.9689, 0.5195, 0.9605, 0.5084, 0.9633, 0.5195, 0.9549, 0.5195, 0.9493, 0.5112, 0.9772, 0.5195, 0.98, 0.5112, 0.9884, 0.5195, 0.98, 0.5251, 0.05068, 0.5, 0.05905, 0.7679, 0.05905, 0.7679, 0.05068, 0.5, 0.7456, 0.5558, 0.7344, 0.5419, 0.7344, 0.5419, 0.7456, 0.5558, 0.98, 0.5251, 0.98, 0.5251, 0.9772, 0.5195, 0.9772, 0.5195, 0.7791, 0.5251, 0.7791, 0.5363, 0.7735, 0.5363, 0.7735, 0.5251, 0.8321, 0.5195, 0.8321, 0.5195, 0.8405, 0.5195, 0.8405, 0.5195, 0.8516, 0.5251, 0.8516, 0.5251, 0.8461, 0.5223, 0.8461, 0.5223, 0.8321, 0.5558, 0.8321, 0.5558, 0.8265, 0.5558, 0.8265, 0.5558, 0.9186, 0.5363, 0.9186, 0.5363, 0.9186, 0.5307, 0.9186, 0.5307, 0.9772, 0.5195, 0.9772, 0.5195, 0.9689, 0.5195, 0.9689, 0.5195, 0.9493, 0.5502, 0.9493, 0.5502, 0.9465, 0.5447, 0.9465, 0.5447, 0.8405, 0.5195, 0.8405, 0.5195, 0.8461, 0.5223, 0.8461, 0.5223, 0.7344, 0.5251, 0.74, 0.5251, 0.74, 0.5363, 0.7344, 0.5363, 0.7288, 0.5251, 0.7344, 0.5251, 0.7344, 0.5363, 0.7288, 0.5363, 0.000447, 0.000447, 0.9996, 0.000447, 0.9996, 0.9996, 0.000447, 0.9996, 0.9856, 0.5447, 0.9856, 0.5447, 0.98, 0.5502, 0.98, 0.5502, 0.8209, 0.5251, 0.8209, 0.5251, 0.8182, 0.5307, 0.8182, 0.5307, 0.9186, 0.5363, 0.9186, 0.5363, 0.9186, 0.5447, 0.9186, 0.5447, 0.7595, 0.5474, 0.7651, 0.5474, 0.7595, 0.5614, 0.9437, 0.5363, 0.9437, 0.5363, 0.9465, 0.5307, 0.9465, 0.5307, 0.9772, 0.5195, 0.9772, 0.5195, 0.98, 0.5251, 0.98, 0.5251, 0.8209, 0.5502, 0.8209, 0.5502, 0.8182, 0.5447, 0.8182, 0.5447, 0.7791, 0.5, 0.9493, 0.5, 0.9409, 0.7679, 0.7763, 0.7763, 0.8461, 0.5558, 0.8461, 0.5558, 0.8405, 0.5558, 0.8405, 0.5558, 0.7679, 0.05905, 0.5, 0.05068, 0.5, 0.05068, 0.7679, 0.05905, 0.754, 0.5251, 0.7484, 0.5251, 0.7484, 0.514, 0.74, 0.5251, 0.7344, 0.5251, 0.7344, 0.514, 0.7791, 0.5251, 0.7735, 0.5251, 0.7735, 0.514, 0.2237, 0.7763, 0.05905, 0.7679, 0.05068, 0.5, 0.2209, 0.5, 0.7651, 0.5251, 0.7595, 0.5251, 0.7595, 0.514, 0.8516, 0.5251, 0.8516, 0.5251, 0.8544, 0.5307, 0.8544, 0.5307, 0.8154, 0.5391, 0.8154, 0.5391, 0.8182, 0.5307, 0.8182, 0.5307, 0.8795, 0.5363, 0.8795, 0.5363, 0.8795, 0.5447, 0.8795, 0.5447, 1.002, 0.5, 0.9856, 0.5, 0.9856, 0.003238, 1.002, 0.003238, 0.98, 0.5502, 0.98, 0.5502, 0.9772, 0.5558, 0.9772, 0.5558, 0.9856, 0.5363, 0.9856, 0.5363, 0.9856, 0.5447, 0.9856, 0.5447, 0.5, 0.2209, 0.7763, 0.2237, 0.7791, 0.5, 0.5, 0.5, 0.553, 0.4414, 0.553, 0.4414, 0.5474, 0.4414, 0.5474, 0.4414, 0.5586, 0.3772, 0.5586, 0.3772, 0.5558, 0.3772, 0.5558, 0.3772, 0.5502, 0.4386, 0.5502, 0.4414, 0.5502, 0.4414, 0.5502, 0.4386, 0.8963, 0.5558, 0.8963, 0.5558, 0.8879, 0.553, 0.8879, 0.553, 0.7595, 0.5363, 0.7595, 0.5474, 0.754, 0.5474, 0.754, 0.5363, 0.9465, 0.5447, 0.9465, 0.5447, 0.9437, 0.5363, 0.9437, 0.5363, 0.9437, 0.5363, 0.9354, 0.5363, 0.9354, 0.5279, 0.9465, 0.5307, 0.8795, 0.5307, 0.8795, 0.5307, 0.8795, 0.5363, 0.8795, 0.5363, 0.9354, 0.5474, 0.9465, 0.5447, 0.9493, 0.5502, 0.9409, 0.5558, 0.9465, 0.5307, 0.9465, 0.5307, 0.9493, 0.5251, 0.9493, 0.5251, 0.98, 0.5502, 0.9884, 0.5558, 0.98, 0.5614, 0.9772, 0.5558, 0.9549, 0.5195, 0.9549, 0.5195, 0.9633, 0.5167, 0.9633, 0.5167, 0.567, 0.366, 0.5698, 0.366, 0.5698, 0.3688, 0.567, 0.3688, 0.9549, 0.5195, 0.9549, 0.5195, 0.9633, 0.5195, 0.9633, 0.5195, 0.9493, 0.5251, 0.9493, 0.5251, 0.9549, 0.5195, 0.9549, 0.5195, 0.9465, 0.5307, 0.9549, 0.5195, 0.9465, 0.5447, 0.98, 0.5251, 0.9856, 0.5363, 0.9689, 0.5558, 0.8182, 0.5307, 0.8265, 0.5223, 0.8182, 0.5447, 0.9856, 0.5307, 0.9856, 0.5307, 0.9856, 0.5363, 0.9856, 0.5363, 0.8516, 0.5251, 0.8572, 0.5391, 0.8405, 0.5558, 0.9465, 0.5307, 0.9549, 0.5195, 0.9465, 0.5447, 0.8879, 0.553, 0.8795, 0.5447, 0.9019, 0.5558, 0.9689, 0.5558, 0.9856, 0.5363, 0.98, 0.5502, 0.9689, 0.5195, 0.98, 0.5251, 0.9549, 0.5195, 0.9549, 0.553, 0.9465, 0.5447, 0.9689, 0.5558, 0.7651, 0.5279, 0.7651, 0.5279, 0.7763, 0.5419, 0.7763, 0.5419, 0.74, 0.5474, 0.7484, 0.5474, 0.74, 0.5614, 0.7735, 0.5474, 0.7791, 0.5474, 0.7735, 0.5614, 0.754, 0.5474, 0.7595, 0.5474, 0.754, 0.5614, 0.7288, 0.5474, 0.7344, 0.5474, 0.7288, 0.5614, 0.9633, 0.5167, 0.9605, 0.5084, 0.9716, 0.5084, 0.9689, 0.5167, 0.05905, 0.7679, 0.2237, 0.7763, 0.2321, 0.9409, 0.08138, 0.9186, 0.6535, 0.4665, 0.6535, 0.4665, 0.6535, 0.4665, 0.6451, 0.4553, 0.6451, 0.4553, 0.6451, 0.4553, 0.6451, 0.4553, 0.6535, 0.5502, 0.6535, 0.5502, 0.6535, 0.5502, 0.9856, 0.003238, 0.9856, 0.5, 0.874, 0.5, 0.874, 0.003238, 0.6535, 0.4665, 0.6535, 0.4665, 0.6535, 0.4665, 0.3577, 0.2125, 0.3577, 0.2125, 0.3549, 0.2125, 0.3549, 0.2125, 0.6535, 0.5502, 0.6535, 0.5502, 0.6535, 0.5502, 0.6619, 0.447, 0.6619, 0.447, 0.6619, 0.447, 0.6619, 0.447, 0.9605, 0.5084, 0.9633, 0.5167, 0.9549, 0.5195, 0.9493, 0.5112, 0.7763, 0.7763, 0.9409, 0.7679, 0.9186, 0.9186, 0.7679, 0.9409, 0.994, 0.5474, 0.9856, 0.5447, 0.9856, 0.5363, 0.9968, 0.5363, 0.9856, 0.5363, 0.9968, 0.5363, 0.994, 0.5474, 0.9856, 0.5447, 0.9772, 0.5195, 0.98, 0.5112, 0.9884, 0.5195, 0.98, 0.5251, 0.7791, 0.5363, 0.7791, 0.5474, 0.7735, 0.5474, 0.7735, 0.5363, 0.9019, 0.5167, 0.9047, 0.5084, 0.9158, 0.5112, 0.9102, 0.5195, 0.9465, 0.5307, 0.9354, 0.5279, 0.9409, 0.5195, 0.9493, 0.5251, 0.8265, 0.5558, 0.8209, 0.5642, 0.8126, 0.5558, 0.8209, 0.5502, 0.9102, 0.5195, 0.9158, 0.5112, 0.9242, 0.5195, 0.9158, 0.5251, 0.7651, 0.5363, 0.7651, 0.5474, 0.7595, 0.5474, 0.7595, 0.5363, 0.9772, 0.5558, 0.98, 0.5614, 0.9716, 0.567, 0.9689, 0.5558, 0.9549, 0.5195, 0.98, 0.5251, 0.9689, 0.5558, 0.9465, 0.5447, 0.927, 0.5474, 0.9186, 0.5447, 0.9186, 0.5363, 0.9298, 0.5363, 0.8405, 0.567, 0.8405, 0.5558, 0.8461, 0.5558, 0.8516, 0.5642, 0.9158, 0.5502, 0.9242, 0.5558, 0.9158, 0.5614, 0.9102, 0.553, 0.8405, 0.5084, 0.8405, 0.5195, 0.8321, 0.5195, 0.8321, 0.5084, 0.7205, 0.5363, 0.7288, 0.5363, 0.7288, 0.5474, 0.7205, 0.5474, 0.807, 0.5279, 0.8182, 0.5307, 0.8154, 0.5391, 0.8042, 0.5391, 0.8656, 0.5474, 0.8544, 0.5447, 0.8572, 0.5391, 0.8684, 0.5391, 0.8795, 0.5363, 0.8684, 0.5363, 0.8712, 0.5279, 0.8795, 0.5307, 0.9437, 0.5363, 0.9437, 0.5363, 0.9465, 0.5307, 0.9465, 0.5307, 0.6451, 0.4553, 0.6451, 0.4553, 0.6451, 0.4553, 0.6395, 0.5447, 0.6395, 0.5447, 0.6395, 0.5447, 0.6451, 0.4553, 0.6451, 0.4553, 0.6451, 0.4553, 0.6395, 0.5447, 0.6395, 0.5447, 0.6395, 0.5447, 0.8823, 0.5502, 0.8823, 0.5502, 0.8795, 0.5447, 0.8795, 0.5447, 0.8795, 0.5307, 0.8795, 0.5307, 0.8823, 0.5251, 0.8823, 0.5251, 0.98, 0.5251, 0.98, 0.5251, 0.9856, 0.5307, 0.9856, 0.5307, 0.9689, 0.5558, 0.9689, 0.5558, 0.9772, 0.553, 0.9772, 0.553, 0.9549, 0.5558, 0.9549, 0.5558, 0.9493, 0.5502, 0.9493, 0.5502, 0.8516, 0.5502, 0.8516, 0.5502, 0.8461, 0.5558, 0.8461, 0.5558, 0.9856, 0.5447, 0.9856, 0.5447, 0.98, 0.5502, 0.98, 0.5502, 0.9549, 0.5195, 0.9549, 0.5195, 0.9493, 0.5251, 0.9493, 0.5251, 0.8209, 0.5502, 0.8209, 0.5502, 0.8265, 0.5558, 0.8265, 0.5558, 0.9772, 0.5558, 0.9772, 0.5558, 0.9689, 0.5558, 0.9689, 0.5558, 0.9772, 0.553, 0.9689, 0.5558, 0.98, 0.5502, 0.8265, 0.5558, 0.8182, 0.5447, 0.8405, 0.5558, 0.9019, 0.5558, 0.9186, 0.5363, 0.9158, 0.5502, 0.8209, 0.5251, 0.8265, 0.5223, 0.8182, 0.5307, 0.98, 0.5251, 0.9856, 0.5363, 0.9689, 0.5558, 0.9019, 0.5167, 0.9158, 0.5251, 0.8879, 0.5195, 0.8572, 0.5391, 0.8572, 0.5391, 0.8544, 0.5307, 0.8544, 0.5307, 0.8795, 0.5363, 0.8795, 0.5307, 0.8795, 0.5447, 0.9102, 0.5195, 0.9158, 0.5251, 0.9019, 0.5167, 0.8572, 0.5391, 0.8572, 0.5391, 0.8544, 0.5447, 0.8544, 0.5447, 0.7763, 0.2237, 0.9409, 0.2321, 0.9493, 0.5, 0.7791, 0.5, 0.7595, 0.5251, 0.7595, 0.5363, 0.754, 0.5363, 0.754, 0.5251, 0.9856, 0.5447, 0.9856, 0.5447, 0.9856, 0.5363, 0.9856, 0.5363, 0.8879, 0.5195, 0.8879, 0.5195, 0.8823, 0.5251, 0.8823, 0.5251, 0.9493, 0.5251, 0.9493, 0.5251, 0.9465, 0.5307, 0.9465, 0.5307, 0.8879, 0.5195, 0.8879, 0.5195, 0.8963, 0.5167, 0.8963, 0.5167, 0.9102, 0.5195, 0.9102, 0.5195, 0.9019, 0.5167, 0.9019, 0.5167, 0.5558, 0.3772, 0.5558, 0.3772, 0.553, 0.3772, 0.553, 0.3772, 0.8265, 0.5223, 0.8265, 0.5223, 0.8321, 0.5195, 0.8321, 0.5195, 0.9158, 0.5251, 0.9158, 0.5251, 0.9186, 0.5307, 0.9186, 0.5307, 0.6535, 0.5502, 0.6535, 0.5502, 0.6535, 0.5502, 0.6535, 0.5502, 0.98, 0.5251, 0.98, 0.5251, 0.9856, 0.5307, 0.9856, 0.5307, 0.9549, 0.553, 0.9549, 0.553, 0.9493, 0.5502, 0.9493, 0.5502, 0.9772, 0.553, 0.9772, 0.553, 0.98, 0.5502, 0.98, 0.5502, 0.7344, 0.5419, 0.7344, 0.5419, 0.7456, 0.5279, 0.7456, 0.5279, 0.9633, 0.5167, 0.9689, 0.5167, 0.9549, 0.5195, 0.9772, 0.5195, 0.98, 0.5251, 0.9689, 0.5195, 0.8963, 0.5558, 0.8879, 0.553, 0.9019, 0.5558, 0.8461, 0.5223, 0.8516, 0.5251, 0.8405, 0.5195, 0.9158, 0.5502, 0.9186, 0.5363, 0.9186, 0.5447, 0.9772, 0.5195, 0.98, 0.5251, 0.9689, 0.5167, 0.9633, 0.5558, 0.9549, 0.553, 0.9689, 0.5558, 0.9493, 0.5502, 0.9465, 0.5447, 0.9549, 0.5558, 0.9493, 0.5251, 0.9549, 0.5195, 0.9465, 0.5307, 0.8321, 0.5558, 0.8265, 0.5558, 0.8405, 0.5558, 0.9856, 0.5307, 0.9856, 0.5363, 0.98, 0.5251, 0.9437, 0.5363, 0.9465, 0.5307, 0.9465, 0.5447, 0.8154, 0.5391, 0.8182, 0.5307, 0.8182, 0.5447, 0.9856, 0.5307, 0.9856, 0.5363, 0.98, 0.5251, 0.9633, 0.5558, 0.9549, 0.5558, 0.9689, 0.5558, 0.9493, 0.5251, 0.9549, 0.5195, 0.9465, 0.5307, 0.8516, 0.5502, 0.8572, 0.5391, 0.8544, 0.5447, 0.8321, 0.5195, 0.8405, 0.5195, 0.8265, 0.5223, 0.8461, 0.5558, 0.8405, 0.5558, 0.8516, 0.5502, 0.9493, 0.5502, 0.9465, 0.5447, 0.9549, 0.553, 0.98, 0.5502, 0.9856, 0.5363, 0.9856, 0.5447, 0.8209, 0.5502, 0.8182, 0.5447, 0.8265, 0.5558, 0.9102, 0.553, 0.9019, 0.5558, 0.9158, 0.5502, 0.8963, 0.5167, 0.9019, 0.5167, 0.8879, 0.5195, 0.8823, 0.5251, 0.8879, 0.5195, 0.8795, 0.5307, 0.98, 0.5502, 0.9856, 0.5363, 0.9856, 0.5447, 0.8544, 0.5307, 0.8572, 0.5391, 0.8516, 0.5251, 0.9437, 0.5363, 0.9465, 0.5307, 0.9465, 0.5447, 0.9633, 0.5195, 0.9689, 0.5195, 0.9549, 0.5195, 0.9772, 0.5558, 0.9689, 0.5558, 0.98, 0.5502, 0.8823, 0.5502, 0.8795, 0.5447, 0.8879, 0.553, 0.9186, 0.5307, 0.9186, 0.5363, 0.9158, 0.5251, 0.8963, 0.5558, 0.8963, 0.5558, 0.9019, 0.5558, 0.9019, 0.5558])
me_domino.materials.append(mat_dominomarquee)
me_domino.materials.append(mat_dominosnap)
me_domino.materials.append(mat_dominoglass)
me_domino.materials.append(mat_dominoall)
me_domino.use_remesh_fix_poles = True
me_domino.use_remesh_preserve_attributes = False
me_domino.update()

# ---- objects
ob_domino = bpy.data.objects.new('domino', me_domino)

# ---- transforms, parenting, visibility, modifiers, constraints
ob_domino.location = (0.03191, -0.2894, 0.9018)
ob_domino.rotation_euler = (1.571, 0.0, 0.0)
_m = ob_domino.modifiers.new('Auto Smooth', 'NODES')
_m.node_group = ng_auto_smooth
_gi = [s.identifier for s in ng_auto_smooth.interface.items_tree if s.item_type == 'SOCKET' and s.in_out == 'INPUT']
_m[_gi[1]] = 1.047  # Angle
_m = ob_domino.modifiers.new('WeightedNormal', 'WEIGHTED_NORMAL')
_m.keep_sharp = True

# ---- collection membership
scene.collection.objects.link(ob_domino)

# ---- scene / render settings (as saved in the file)
scene.frame_start = 1; scene.frame_end = 250; scene.frame_set(1)
scene.render.engine = 'BLENDER_EEVEE_NEXT'
scene.cycles.use_denoising = False
scene.cycles.samples = 128
scene.cycles.sampling_pattern = 'TABULATED_SOBOL'
scene.cycles.use_adaptive_sampling = False
scene.cycles.use_light_tree = False
scene.view_settings.view_transform = 'Filmic'
bpy.context.view_layer.update()

# ---- added for rendering (the .blend has no active camera and no usable light): camera, sun
cam_auto = bpy.data.cameras.new('AutoCamera')
cam_auto.lens = 50.0
cam_auto.sensor_width = 36.0
cam_auto.clip_end = 1000.0
ob_auto_camera = bpy.data.objects.new('AutoCamera', cam_auto)
scene.collection.objects.link(ob_auto_camera)
ob_auto_camera.location = (1.94662, -2.44344, 2.48057)
ob_auto_camera.rotation_euler = (1.09748, -7.21219e-08, 0.694738)
scene.camera = ob_auto_camera
light_auto_sun = bpy.data.lights.new('AutoSun', 'SUN')
light_auto_sun.energy = 3.0
light_auto_sun.angle = 0.0523599
ob_auto_sun = bpy.data.objects.new('AutoSun', light_auto_sun)
scene.collection.objects.link(ob_auto_sun)
ob_auto_sun.rotation_euler = (0.872665, 0.174533, 0.523599)
bpy.context.view_layer.update()
